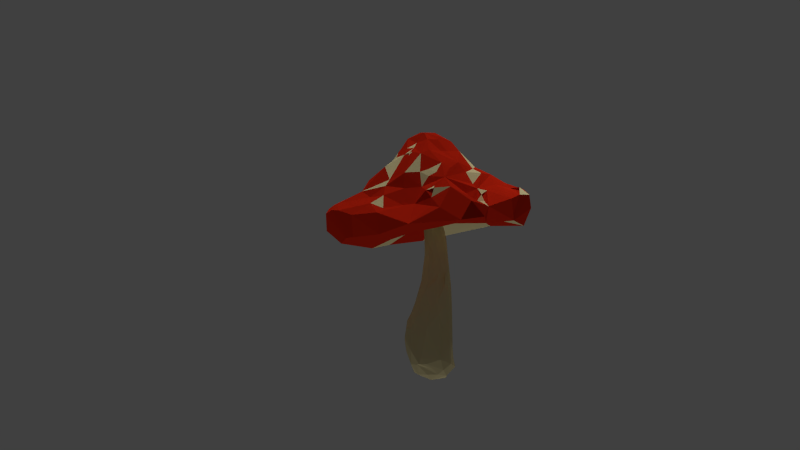 # Source: mushroom_red.blend  (saved by Blender 2.72.0; exported with 4.5.12 LTS)
import bpy
from mathutils import Matrix  # noqa: F401  (used for matrix-valued properties, if any)

bpy.ops.wm.read_factory_settings(use_empty=True)
scene = bpy.context.scene
scene.name = 'Scene'

# ---- collections
col_collection_1 = bpy.data.collections.new('Collection 1'); scene.collection.children.link(col_collection_1)
col_collection_2 = bpy.data.collections.new('Collection 2'); scene.collection.children.link(col_collection_2)
col_collection_20 = bpy.data.collections.new('Collection 20'); scene.collection.children.link(col_collection_20)
col_collection_20.hide_render = True
col_collection_20.hide_viewport = True

# ---- materials (node trees are filled in below, after node groups)
mat_white_spots_mushrrom = bpy.data.materials.new('white spots mushrrom')
mat_white_spots_mushrrom.alpha_threshold = 0.0
mat_white_spots_mushrrom.use_transparent_shadow = False
mat_white_spots_mushrrom.diffuse_color = (0.8, 0.6888, 0.3689, 1.0)
mat_white_spots_mushrrom.specular_color = (1.0, 0.706, 0.331)
mat_white_spots_mushrrom.roughness = 0.5
mat_white_spots_mushrrom.specular_intensity = 0.0
mat_red_mushroom = bpy.data.materials.new('red mushroom')
mat_red_mushroom.alpha_threshold = 0.0
mat_red_mushroom.use_transparent_shadow = False
mat_red_mushroom.diffuse_color = (0.6038, 0.01992, 0.005943, 1.0)
mat_red_mushroom.roughness = 0.5
mat_red_mushroom.specular_intensity = 0.0
mat_mushroom_bottom = bpy.data.materials.new('mushroom_bottom')
mat_mushroom_bottom.alpha_threshold = 0.0
mat_mushroom_bottom.use_transparent_shadow = False
mat_mushroom_bottom.diffuse_color = (0.8, 0.6888, 0.3689, 1.0)
mat_mushroom_bottom.specular_color = (1.0, 0.706, 0.331)
mat_mushroom_bottom.roughness = 0.5
mat_mushroom_bottom.specular_intensity = 0.0

# ---- material node trees

# ---- world
world_world = bpy.data.worlds.new('World'); scene.world = world_world
world_world.color = (0.05088, 0.05088, 0.05088)
world_world.use_sun_shadow = False
world_world.sun_shadow_jitter_overblur = 0.0
world_world.cycles.sampling_method = 'MANUAL'
world_world.cycles.sample_map_resolution = 256

# ---- cameras
cam_camera = bpy.data.cameras.new('Camera')
cam_camera.clip_end = 100.0
cam_camera.lens = 35.0
cam_camera.sensor_width = 32.0
cam_camera.sensor_height = 18.0
cam_camera.ortho_scale = 7.314
cam_camera.dof.focus_distance = 0.0
cam_camera.dof.aperture_fstop = 128.0

# ---- lights
light_hemi_001 = bpy.data.lights.new('Hemi.001', 'SUN')
light_hemi_001.transmission_factor = 0.0
light_hemi_001.angle = 0.1993
light_hemi_001.energy = 0.32
light_hemi_001.shadow_buffer_clip_start = 0.5
light_hemi_001.shadow_soft_size = 0.1
light_hemi_001.shadow_cascade_max_distance = 1000.0
light_hemi_001.cycles.use_multiple_importance_sampling = False
light_hemi = bpy.data.lights.new('Hemi', 'SUN')
light_hemi.transmission_factor = 0.0
light_hemi.angle = 0.1993
light_hemi.energy = 1.0
light_hemi.shadow_buffer_clip_start = 0.5
light_hemi.shadow_soft_size = 0.1
light_hemi.shadow_cascade_max_distance = 1000.0
light_hemi.cycles.use_multiple_importance_sampling = False
light_lamp = bpy.data.lights.new('Lamp', 'POINT')
light_lamp.transmission_factor = 0.0
light_lamp.cutoff_distance = 30.0
light_lamp.energy = 100.0
light_lamp.shadow_buffer_clip_start = 1.001
light_lamp.shadow_soft_size = 0.1
light_lamp.shadow_maximum_resolution = 0.006
light_lamp.use_absolute_resolution = True
light_lamp.cycles.use_multiple_importance_sampling = False

# ---- meshes
me_cylinder = bpy.data.meshes.new('Cylinder')
me_cylinder.from_pydata([(0.1009, -0.1438, 3.454), (0.3326, 0.1979, 1.995), (-0.09699, 0.095, 2.487), (-0.3101, 0.5735, 0.2121), (0.158, -0.4828, -0.6146), (0.4078, 0.1002, -0.6773), (0.2684, -0.04022, 3.085), (0.4093, -0.05299, 2.245), (0.272, -0.1844, 2.695), (0.3439, -0.2631, 2.25), (-0.1008, 0.24, 3.045), (-0.1844, 0.3365, 1.139), (0.2721, 0.2671, 2.008), (0.4375, -0.1559, 1.344), (0.3668, -0.439, -0.649), (0.1832, -0.3281, 2.247), (-0.1313, -0.378, 1.391), (-0.4016, 0.029, 1.046), (0.05214, 0.2999, 1.914), (-0.3242, 0.528, -0.01829), (0.3352, 0.4024, -0.5557), (0.3716, -0.04258, -0.7196), (-0.3334, 0.1854, -0.6524), (0.4719, -0.1506, 1.189), (0.06449, -0.2578, 2.192), (-0.3873, 0.4164, 0.5783), (-0.3479, 0.1923, 0.8915), (0.1526, 0.1545, 3.5), (0.157, 0.6546, 0.4359), (0.4228, 0.3988, 0.5737), (0.5224, 0.07781, 0.1), (0.3958, -0.2982, 1.556), (0.5329, -0.3517, -0.2461), (0.5754, -0.3634, -0.4437), (0.1435, -0.3968, 1.662), (0.2239, -0.5973, -0.2479), (-0.08587, -0.1733, 2.644), (-0.03871, -0.2539, 2.213), (0.4186, 0.3396, 0.9852), (0.3576, 0.2524, 1.569), (0.3762, -0.01448, 2.647), (0.4597, -0.3644, 0.7487), (0.4088, -0.2891, 1.983), (0.1599, -0.5014, 1.141), (-0.304, -0.3962, 0.8346), (-0.6549, 0.1219, 0.2098), (0.103, 0.2687, 2.404), (-0.439, 0.064, -0.5947), (-0.2085, 0.4356, -0.5961), (0.3473, -0.2088, -0.737), (0.1083, 0.2143, 3.392), (0.1651, 0.06008, 3.692), (-0.3177, -0.3143, -0.6441), (0.2054, 0.3979, 1.131), (0.1437, -0.0006, 3.661), (0.4309, -0.3666, 1.365), (-0.239, -0.3453, 1.147), (-0.474, -0.3365, 0.447), (-0.4839, -0.3909, -0.06699), (-0.5801, 0.1217, 0.5619), (-0.09008, 0.2666, 1.685), (-0.1662, 0.4483, 0.8652), (0.1806, 0.2573, 2.598), (0.4556, 0.2646, 0.2268), (0.397, 0.185, 1.416), (0.2716, 0.08226, 2.813), (0.4265, -0.133, 1.976), (0.3508, -0.4473, 1.003), (0.3261, -0.4209, 1.482), (-0.6029, -0.1228, -0.1239), (-0.1555, 0.08857, 1.906), (0.5204, 0.06346, -0.3624), (-0.3347, -0.4503, -0.3872), (-0.05217, 0.5125, -0.6612), (0.3414, -0.1178, 2.604), (-0.1983, -0.08205, 3.22), (-0.07058, 0.2694, 3.161), (0.2726, 0.4832, -0.5274), (0.3935, 0.4549, 0.3057), (0.3137, 0.5111, 0.4589), (0.3877, 0.3073, 1.399), (0.2159, 0.3171, 1.703), (0.2379, 0.2312, 2.35), (0.5149, 0.03443, 0.6846), (0.4601, 0.2884, 0.8231), (0.5056, 0.0617, 1.111), (0.3898, 0.06949, 2.204), (0.3577, -0.2167, -0.6857), (0.4752, -0.09517, -0.05511), (0.4651, -0.1465, 0.6433), (0.2918, -0.5412, -0.5013), (0.4703, -0.5062, -0.3571), (0.2842, -0.4731, 0.5237), (0.336, -0.3182, 1.742), (-0.297, -0.4995, -0.368), (-0.2475, -0.52, -0.2271), (-0.02012, -0.4978, 0.9254), (-0.4893, -0.2934, -0.4025), (-0.4209, -0.0946, -0.6212), (-0.6519, 0.1207, 0.09722), (-0.6118, -0.1391, 0.4534), (-0.486, -0.05004, 0.8303), (-0.2389, -0.005181, 1.6), (-0.1801, -0.2056, 1.626), (-0.155, -0.06403, 2.621), (-0.152, -0.01272, 2.241), (0.08055, 0.6911, 0.05393), (0.1241, 0.6905, 0.3618), (0.1529, 0.5532, 0.7665), (0.1378, 0.3895, 1.153), (-0.4684, 0.3494, -0.1657), (-0.212, 0.1845, 1.351), (-0.1341, 0.1772, 1.767), (-0.07123, 0.223, 2.372), (-0.09874, -0.4329, -0.6282), (0.4861, 0.0628, 1.522), (0.4489, 0.01559, 1.861), (0.3438, -0.213, 2.422), (0.2259, -0.3592, 1.879), (-0.06354, -0.31, 1.746), (-0.5897, 0.02949, 0.6279), (0.1467, 0.3233, 1.931), (-0.1915, 0.2674, 1.283), (0.2765, 0.1979, 2.622), (0.05512, 0.2619, 3.321), (0.173, -0.274, 2.621), (0.009453, -0.1591, 3.377), (-0.07131, -0.2449, 3.262), (0.404, 0.322, 1.054), (0.2865, 0.3555, 1.117), (0.3353, 0.1889, 2.195), (0.4536, 0.2378, -0.007544), (0.4632, 0.2512, 0.1776), (0.431, 0.2194, 0.874), (0.4959, -0.09592, -0.3281), (0.4639, -0.02672, 1.272), (0.1817, -0.5515, 0.8392), (0.3518, -0.3841, 1.852), (0.2776, -0.2667, 2.36), (0.05801, -0.5121, -0.4935), (-0.1163, -0.5355, -0.3614), (-0.08548, -0.5412, 0.5426), (0.04055, -0.319, 1.664), (0.1113, -0.2977, 2.153), (-0.6298, -0.1376, 0.1916), (-0.1304, -0.1703, 1.959), (0.1687, 0.5708, -0.5561), (-0.1353, 0.5693, -0.4288), (-0.02121, 0.6487, 0.4534), (-0.01483, 0.3243, 1.446), (0.1133, 0.3378, 1.507), (0.1519, 0.2797, 2.212), (0.03761, 0.2649, 2.16), (-0.3274, 0.5373, 0.5284), (-0.3531, 0.112, 0.9462), (-0.09158, 0.1004, 2.293), (0.3659, 0.2099, -0.6601), (-0.003186, -0.337, -0.7704), (-2.606, 0.2766, 2.84), (-0.7087, 1.418, 3.875), (0.3204, 2.223, 3.7), (0.6731, 2.381, 3.565), (0.4988, 1.069, 4.506), (1.06, 0.8857, 4.277), (1.508, 1.982, 3.153), (-0.6135, -1.538, 3.388), (1.051, -1.211, 3.478), (-0.6044, -1.343, 3.797), (-0.3369, -0.1138, 4.982), (-2.232, 0.22, 2.522), (-0.7231, 0.3882, 4.85), (-0.2197, 1.923, 2.59), (0.5966, 1.85, 4.042), (-0.2366, 0.8951, 4.991), (1.055, 0.5687, 3.242), (1.088, 2.268, 3.675), (0.8673, 1.226, 4.236), (2.344, 0.6894, 2.959), (1.983, 1.343, 3.352), (0.9993, -0.8213, 3.922), (1.855, -1.441, 3.547), (0.1351, -1.325, 4.173), (0.08464, -1.678, 3.829), (0.2071, -2.076, 3.328), (-0.4857, -2.192, 2.959), (0.4509, -1.845, 3.805), (0.6526, -0.7992, 4.445), (0.9202, -1.911, 3.478), (-1.217, -1.802, 3.229), (-0.2418, -1.289, 4.182), (-0.4009, -0.4288, 4.831), (-0.573, -0.2303, 4.838), (-1.384, -1.398, 3.455), (-1.999, 1.576, 2.892), (-0.1034, 1.74, 3.691), (0.05568, 1.568, 4.358), (1.884, 0.4472, 3.521), (1.218, -0.4382, 4.213), (2.359, -0.5211, 3.678), (1.966, -0.73, 3.058), (-0.5149, -0.7717, 4.615), (-1.453, 0.1329, 2.401), (-1.544, 0.8157, 3.696), (-0.7299, 0.1464, 4.874), (0.3781, 0.2767, 5.131), (1.245, -0.3198, 3.187), (1.811, -0.1457, 3.99), (1.473, -0.04597, 4.206), (0.1087, 0.2297, 5.275), (1.297, -0.8792, 2.996), (1.2, -1.135, 3.605), (0.1492, -1.383, 2.89), (-1.193, -1.377, 2.736), (-2.172, -1.034, 3.308), (-2.371, -0.6851, 3.325), (-0.7585, 0.05801, 4.739), (-0.255, 0.4662, 5.313), (-0.8578, 2.387, 2.852), (-1.187, 1.298, 3.53), (-0.5711, 0.2686, 5.135), (-0.2308, 0.2465, 2.941), (1.58, 0.7017, 3.852), (-0.0303, -0.8854, 4.739), (0.1066, -1.793, 3.722), (-0.423, -0.8074, 4.699), (-0.1048, -1.78, 3.722), (-0.0561, -1.259, 4.239), (-1.054, -1.044, 3.875), (-2.057, -0.2914, 2.658), (-1.787, 1.168, 2.492), (-1.551, 2.2, 2.859), (-1.432, 1.974, 3.146), (-0.6891, 1.111, 4.331), (-1.1, 1.555, 2.484), (-0.6628, 1.733, 3.495), (-0.4013, 1.188, 4.369), (0.1411, 0.7545, 5.138), (1.614, 1.224, 3.777), (1.191, 0.8525, 4.042), (0.6403, 0.5203, 4.666), (0.6587, 0.7186, 4.487), (1.541, 0.5101, 3.698), (0.7408, 0.1044, 4.712), (2.301, 0.2069, 3.423), (0.6988, -0.1668, 4.773), (2.15, -0.4482, 3.792), (1.02, -0.2872, 4.325), (0.4009, -0.4728, 4.741), (1.314, -1.058, 3.752), (0.84, -0.7114, 4.216), (0.9338, -0.6613, 3.087), (1.234, -1.58, 3.129), (1.31, -1.784, 3.356), (0.3309, -1.486, 4.043), (0.4475, -1.172, 4.275), (-0.04195, -1.364, 4.075), (-0.3752, -0.6583, 2.886), (0.008428, -1.959, 3.363), (-0.2022, -1.401, 3.824), (-0.6276, -0.5026, 4.659), (-1.819, -1.384, 3.187), (-1.088, -1.333, 3.636), (-1.254, -0.5825, 2.52), (-1.852, -0.7683, 2.676), (-0.1546, -0.04438, 5.249), (-2.113, 0.3247, 3.356), (-1.08, -1.614, 3.334), (-1.666, -0.3332, 3.791), (-2.535, -0.4549, 3.244), (-2.24, -0.434, 3.49), (-1.286, 2.16, 3.143), (-0.9734, 1.838, 3.37), (0.01866, 1.137, 2.849), (1.258, 1.721, 3.678), (1.018, 1.493, 4.048), (1.566, 1.709, 2.975), (1.07, 0.4483, 4.294), (1.239, -1.292, 3.497), (0.1697, -0.3534, 5.038), (-1.908, 0.9968, 3.249), (-1.855, 0.8384, 3.392), (-0.9906, 0.7473, 4.399), (-0.8149, 1.243, 3.943), (0.02453, 1.206, 4.7), (0.02158, 2.538, 3.073), (1.233, 1.334, 4.054), (0.3074, 0.7362, 4.861), (0.8606, 1.938, 2.828), (2.067, 0.7792, 3.129), (1.091, 0.08871, 4.401), (0.8567, -0.135, 3.248), (1.923, -0.3344, 3.845), (2.448, -0.06455, 3.379), (1.1, -0.9577, 3.808), (0.2429, -0.5599, 4.741), (0.5554, -1.059, 2.987), (0.8154, -1.216, 3.683), (-0.07488, -0.4659, 5.039), (0.6718, -2.125, 3.046), (-0.4682, -1.138, 2.771), (-0.3564, -1.574, 3.429), (-0.4537, -0.6778, 4.663), (-1.434, -0.7472, 3.627), (-0.9658, -0.877, 4.034), (-2.363, -0.2025, 3.468), (-0.5971, -1.25, 4.171), (-0.2208, -1.03, 4.64), (0.2552, -1.154, 4.403), (0.0217, -1.898, 3.558), (0.08344, -1.849, 3.776), (0.2172, -0.214, 5.124), (-0.8234, -0.1686, 4.625), (-1.099, -0.4433, 4.379), (-1.521, 0.001646, 4.084), (-0.5064, -0.6985, 4.686), (1.527, -0.5243, 3.927), (1.183, -1.163, 3.656), (0.5082, -0.034, 5.023), (1.507, 0.3712, 3.974), (-0.04491, 2.299, 3.397), (-0.5663, 1.987, 3.221), (-0.3737, 0.7984, 4.901), (-1.056, 0.3009, 4.448), (-0.8, 0.08161, 4.774), (2.247, -0.2336, 3.825), (2.125, -0.4813, 3.865), (2.086, -0.955, 3.661), (1.46, 1.624, 3.67), (-2.317, 1.158, 3.032), (-2.522, 0.6688, 2.987), (-2.502, -0.1181, 3.375)], [], [(46, 76, 124, 62), (119, 24, 37), (104, 75, 2), (25, 11, 61), (107, 28, 79, 78), (33, 134, 88, 32), (39, 1, 64), (32, 88, 89, 41), (30, 83, 89, 88), (89, 83, 135, 23), (42, 9, 15, 93), (135, 115, 13), (66, 42, 31), (49, 87, 14), (136, 67, 43), (96, 43, 34, 16), (94, 58, 72), (140, 35, 95), (136, 96, 141), (48, 147, 106, 73), (143, 15, 24), (57, 44, 101), (103, 17, 56), (111, 102, 70, 112), (3, 148, 147), (122, 60, 18), (59, 25, 110), (154, 102, 111), (6, 65, 51, 54), (5, 71, 21), (157, 52, 98), (8, 74, 6, 0), (27, 51, 65), (125, 126, 127), (129, 81, 39, 80), (79, 29, 78), (133, 64, 115, 85), (39, 12, 1), (82, 62, 123), (67, 55, 68, 43), (89, 23, 41), (67, 136, 92), (103, 145, 105, 102), (138, 8, 125), (141, 96, 44), (142, 143, 119), (47, 22, 98), (69, 99, 98), (99, 144, 45), (101, 120, 100), (109, 11, 149, 150), (104, 36, 75), (107, 148, 28), (61, 109, 108), (152, 10, 46), (10, 76, 46), (112, 70, 113), (156, 71, 5), (75, 36, 127), (4, 72, 114), (65, 6, 40), (123, 27, 65), (123, 50, 27), (74, 8, 117), (8, 126, 125), (24, 127, 36), (113, 2, 10), (80, 39, 64, 128), (53, 38, 79), (108, 53, 28), (108, 109, 53), (121, 12, 81), (12, 151, 130), (151, 46, 62), (20, 131, 156), (78, 63, 132), (78, 29, 63), (63, 83, 30), (29, 83, 63), (29, 84, 83), (29, 38, 84), (38, 133, 84), (38, 128, 133), (86, 130, 123, 65), (64, 116, 115), (64, 1, 116), (131, 132, 30, 71), (49, 21, 71, 87), (66, 7, 117, 42), (71, 30, 134), (30, 88, 134), (85, 135, 83), (41, 23, 55), (85, 115, 135), (135, 13, 23), (13, 66, 31), (116, 66, 115), (117, 9, 42), (137, 31, 42, 93), (40, 74, 7), (14, 90, 4), (32, 91, 33), (41, 67, 92), (31, 68, 55), (43, 93, 34), (68, 137, 93), (31, 137, 68), (72, 4, 90, 139), (117, 8, 138), (90, 35, 140, 139), (118, 15, 143, 142), (141, 57, 95), (35, 141, 95), (35, 136, 141), (142, 119, 16), (118, 142, 34), (144, 58, 57, 100), (15, 127, 24), (69, 144, 99), (157, 114, 52), (100, 57, 101), (101, 56, 17), (16, 103, 56), (17, 103, 102), (119, 145, 103), (37, 105, 145), (36, 104, 37), (48, 19, 147), (19, 3, 147), (148, 61, 108), (3, 153, 148), (153, 61, 148), (61, 11, 109), (11, 122, 149), (18, 121, 150), (122, 18, 149), (112, 113, 60), (152, 151, 18), (110, 22, 47, 99), (19, 110, 3), (120, 101, 154, 59), (59, 26, 25), (25, 122, 11), (26, 122, 25), (17, 102, 154), (111, 60, 122), (105, 155, 70), (98, 99, 47), (133, 85, 83), (87, 134, 33), (55, 13, 31), (58, 95, 57), (56, 96, 16), (74, 40, 6), (77, 146, 78), (79, 38, 29), (28, 53, 79), (121, 151, 12), (35, 92, 136), (91, 41, 92), (34, 93, 118), (139, 140, 94), (94, 95, 58), (37, 24, 36), (19, 48, 22, 110), (98, 97, 69), (45, 100, 59), (37, 104, 105), (60, 113, 18), (157, 4, 114), (111, 112, 60), (20, 77, 78), (53, 129, 38), (39, 81, 12), (130, 82, 123), (132, 63, 30), (84, 133, 83), (116, 1, 86), (86, 40, 7), (86, 65, 40), (23, 13, 55), (7, 74, 117), (90, 91, 35), (93, 15, 118), (57, 141, 44), (44, 96, 56), (119, 143, 24), (100, 120, 59), (105, 104, 2), (53, 109, 150), (153, 25, 61), (26, 111, 122), (155, 2, 113), (114, 72, 52), (62, 124, 123), (123, 124, 50), (8, 0, 126), (6, 54, 0), (75, 10, 2), (146, 107, 78), (146, 106, 107), (38, 129, 128), (128, 129, 80), (53, 150, 129), (129, 150, 81), (150, 121, 81), (1, 12, 130), (130, 151, 82), (151, 62, 82), (156, 131, 71), (20, 78, 131), (131, 78, 132), (128, 64, 133), (116, 86, 7), (1, 130, 86), (71, 134, 87), (13, 115, 66), (116, 7, 66), (87, 33, 14), (14, 91, 90), (14, 33, 91), (91, 92, 35), (32, 41, 91), (67, 41, 55), (43, 68, 93), (15, 138, 125), (15, 9, 138), (9, 117, 138), (139, 94, 72), (94, 140, 95), (136, 43, 96), (34, 142, 16), (15, 125, 127), (52, 97, 98), (52, 72, 97), (72, 58, 97), (97, 58, 69), (69, 58, 144), (45, 144, 100), (44, 56, 101), (16, 119, 103), (119, 37, 145), (73, 106, 146), (106, 147, 107), (147, 148, 107), (28, 148, 108), (149, 18, 150), (18, 151, 121), (151, 152, 46), (113, 152, 18), (113, 10, 152), (99, 45, 110), (3, 110, 153), (110, 25, 153), (45, 59, 110), (59, 154, 26), (101, 17, 154), (26, 154, 111), (102, 105, 70), (113, 70, 155), (105, 2, 155), (127, 126, 0, 54, 51, 27, 50, 124, 76, 10, 75), (157, 49, 14, 4), (49, 157, 98, 22, 48, 73, 146, 77, 20, 156, 5, 21), (233, 171, 272), (173, 236, 283), (199, 326, 180), (259, 190, 191), (284, 161, 175, 164), (158, 329, 193), (233, 217, 171), (319, 161, 284), (317, 310, 278, 247), (287, 284, 164), (327, 175, 237), (240, 286, 239), (221, 318, 241), (205, 199, 209), (205, 177, 199), (253, 254, 307, 181), (209, 199, 252), (299, 211, 184, 212), (249, 254, 253), (278, 297, 294), (253, 255, 258), (306, 190, 224), (300, 258, 167), (225, 253, 258), (307, 222, 306), (190, 297, 168), (184, 188, 212), (299, 212, 262), (303, 200, 259), (216, 264, 208), (168, 264, 219), (201, 263, 228), (263, 214, 228), (201, 229, 233), (322, 281, 313), (158, 193, 229), (193, 329, 328), (256, 233, 220), (282, 159, 271), (170, 321, 232), (218, 271, 270), (219, 216, 321), (320, 194, 319), (159, 195, 172), (208, 204, 236), (236, 216, 208), (318, 238, 207), (204, 317, 242), (243, 196, 206), (207, 246, 197), (317, 204, 310), (207, 293, 315), (180, 248, 252), (185, 296, 253), (290, 295, 256), (186, 222, 307), (298, 183, 184), (187, 183, 298), (308, 225, 300), (260, 188, 192, 213), (297, 264, 168), (192, 302, 213), (169, 228, 268, 158), (263, 260, 213), (212, 188, 260), (214, 269, 304), (202, 281, 282, 218), (169, 229, 201), (228, 169, 201), (265, 280, 279), (313, 281, 202), (265, 202, 280), (322, 170, 281), (215, 170, 322), (231, 218, 270), (281, 232, 282), (233, 229, 193, 230), (270, 271, 234, 320), (319, 160, 161), (270, 320, 217), (194, 159, 172), (234, 159, 194), (271, 159, 234), (234, 194, 320), (161, 172, 274, 175), (235, 195, 159), (282, 235, 159), (321, 236, 173), (176, 285, 274), (283, 286, 162), (272, 171, 287), (175, 273, 164), (207, 238, 276, 289), (171, 284, 287), (175, 285, 237), (178, 327, 237), (163, 240, 276), (240, 162, 286), (272, 174, 290), (275, 164, 178), (196, 241, 206), (239, 204, 242), (174, 177, 205), (241, 318, 206), (238, 318, 221), (185, 252, 166, 296), (174, 205, 290), (288, 243, 177), (177, 178, 288), (291, 315, 326), (291, 245, 325), (324, 245, 198), (243, 206, 324), (208, 310, 204), (315, 248, 180), (244, 247, 186), (290, 205, 250), (199, 180, 252), (293, 179, 253, 296), (179, 249, 253), (247, 294, 186), (295, 298, 211), (209, 251, 298), (293, 296, 166), (278, 310, 264, 297), (186, 307, 254), (255, 226, 189), (251, 187, 298), (308, 223, 225), (258, 305, 167), (253, 181, 255), (189, 226, 307, 306), (297, 190, 306), (222, 297, 306), (211, 298, 184), (257, 300, 184), (183, 257, 184), (300, 167, 165), (182, 253, 225), (304, 269, 267, 265), (167, 305, 227), (200, 301, 259), (224, 190, 301), (299, 262, 256), (266, 192, 188), (300, 165, 266), (192, 261, 302), (165, 167, 261), (305, 224, 303), (219, 264, 216), (220, 272, 290), (208, 264, 310), (259, 191, 311), (262, 263, 201), (267, 303, 312, 313), (253, 223, 309, 185), (191, 219, 203), (191, 168, 219), (256, 201, 233), (262, 201, 256), (263, 213, 214), (189, 306, 305), (197, 249, 179), (308, 183, 185), (309, 182, 225), (223, 309, 225), (312, 259, 311), (303, 259, 312), (227, 303, 267), (267, 302, 227), (266, 261, 192), (314, 190, 259), (301, 314, 224), (259, 301, 314), (277, 316, 166), (293, 210, 316), (210, 316, 277), (237, 238, 221), (176, 162, 240), (236, 204, 286), (319, 194, 160), (235, 321, 173), (215, 323, 170), (215, 323, 311), (324, 291, 325), (245, 325, 198), (329, 279, 328), (279, 193, 328), (268, 330, 158), (220, 233, 272), (175, 274, 285), (207, 197, 293), (223, 253, 182), (265, 267, 202), (218, 282, 271), (170, 219, 321), (321, 216, 236), (272, 275, 174), (327, 164, 273), (238, 285, 163), (286, 204, 239), (206, 318, 207), (291, 206, 315), (292, 324, 198), (315, 293, 248), (246, 186, 249), (290, 250, 295), (258, 189, 305), (255, 189, 258), (256, 295, 299), (299, 295, 211), (184, 300, 188), (312, 311, 322), (268, 214, 304), (330, 304, 265), (269, 302, 267), (233, 230, 217), (171, 217, 284), (285, 176, 163), (287, 164, 275), (276, 240, 239), (177, 275, 178), (288, 196, 243), (276, 242, 289), (245, 291, 326), (186, 246, 244), (199, 198, 326), (277, 248, 210), (209, 252, 251), (252, 248, 277), (295, 250, 209), (223, 308, 309), (294, 297, 222), (257, 308, 300), (305, 306, 224), (262, 212, 263), (261, 227, 302), (263, 212, 260), (158, 330, 329), (313, 312, 322), (203, 219, 170), (169, 158, 229), (329, 330, 265), (323, 215, 203), (230, 231, 270), (193, 279, 230), (230, 279, 231), (281, 170, 232), (311, 191, 203, 215), (217, 230, 270), (279, 218, 231), (279, 280, 218), (217, 320, 319), (160, 194, 172), (232, 321, 235), (284, 217, 319), (195, 235, 283), (172, 176, 274), (286, 283, 236), (272, 287, 275), (161, 160, 172), (176, 172, 162), (172, 195, 162), (195, 283, 162), (178, 164, 327), (273, 175, 327), (237, 285, 238), (238, 163, 276), (275, 177, 174), (288, 178, 241), (288, 241, 196), (178, 237, 241), (276, 239, 242), (326, 315, 180), (324, 206, 291), (199, 177, 292), (292, 243, 324), (206, 207, 315), (207, 289, 246), (199, 292, 198), (177, 243, 292), (210, 166, 316), (197, 179, 293), (244, 317, 247), (166, 210, 293), (186, 294, 222), (247, 278, 294), (220, 290, 256), (295, 209, 298), (183, 187, 185), (187, 252, 185), (249, 186, 254), (251, 252, 187), (255, 181, 226), (300, 225, 258), (309, 223, 182), (266, 165, 261), (188, 300, 266), (261, 167, 227), (227, 305, 303), (303, 224, 200), (213, 302, 269), (330, 268, 304), (214, 213, 269), (202, 267, 313), (228, 214, 268), (197, 246, 249), (183, 308, 257), (308, 185, 309), (191, 190, 168), (200, 224, 314), (314, 301, 190), (301, 200, 314), (252, 277, 166), (316, 248, 293), (210, 248, 316), (280, 202, 218), (289, 244, 246), (289, 242, 244), (242, 317, 244), (241, 237, 221), (163, 176, 240), (282, 232, 235), (283, 235, 173), (322, 311, 323), (323, 203, 170), (215, 322, 323), (198, 325, 326), (325, 245, 324), (245, 326, 325), (329, 265, 279), (181, 307, 226), (250, 205, 209)])
me_cylinder.polygons.foreach_set('material_index', [2, 2, 2, 2, 2, 2, 2, 2, 2, 2, 2, 2, 2, 2, 2, 2, 2, 2, 2, 2, 2, 2, 2, 2, 2, 2, 2, 2, 2, 2, 2, 2, 2, 2, 2, 2, 2, 2, 2, 2, 2, 2, 2, 2, 2, 2, 2, 2, 2, 2, 2, 2, 2, 2, 2, 2, 2, 2, 2, 2, 2, 2, 2, 2, 2, 2, 2, 2, 2, 2, 2, 2, 2, 2, 2, 2, 2, 2, 2, 2, 2, 2, 2, 2, 2, 2, 2, 2, 2, 2, 2, 2, 2, 2, 2, 2, 2, 2, 2, 2, 2, 2, 2, 2, 2, 2, 2, 2, 2, 2, 2, 2, 2, 2, 2, 2, 2, 2, 2, 2, 2, 2, 2, 2, 2, 2, 2, 2, 2, 2, 2, 2, 2, 2, 2, 2, 2, 2, 2, 2, 2, 2, 2, 2, 2, 2, 2, 2, 2, 2, 2, 2, 2, 2, 2, 2, 2, 2, 2, 2, 2, 2, 2, 2, 2, 2, 2, 2, 2, 2, 2, 2, 2, 2, 2, 2, 2, 2, 2, 2, 2, 2, 2, 2, 2, 2, 2, 2, 2, 2, 2, 2, 2, 2, 2, 2, 2, 2, 2, 2, 2, 2, 2, 2, 2, 2, 2, 2, 2, 2, 2, 2, 2, 2, 2, 2, 2, 2, 2, 2, 2, 2, 2, 2, 2, 2, 2, 2, 2, 2, 2, 2, 2, 2, 2, 2, 2, 2, 2, 2, 2, 2, 2, 2, 2, 2, 2, 2, 2, 2, 2, 2, 2, 2, 2, 2, 2, 2, 2, 2, 2, 2, 2, 2, 1, 1, 1, 1, 1, 1, 1, 1, 1, 1, 1, 1, 1, 0, 0, 1, 1, 1, 1, 1, 1, 1, 1, 1, 1, 1, 1, 1, 1, 1, 1, 1, 1, 1, 1, 1, 1, 1, 1, 1, 1, 1, 1, 1, 1, 1, 1, 1, 1, 1, 1, 1, 1, 1, 0, 1, 1, 1, 1, 1, 1, 1, 1, 1, 1, 1, 1, 1, 1, 1, 1, 1, 1, 1, 1, 1, 1, 1, 1, 1, 1, 1, 1, 1, 1, 1, 1, 1, 1, 1, 0, 1, 1, 1, 1, 1, 1, 1, 0, 1, 1, 1, 0, 1, 1, 1, 1, 1, 1, 1, 1, 1, 1, 1, 1, 1, 1, 1, 1, 1, 1, 1, 1, 1, 1, 1, 0, 1, 1, 1, 1, 1, 1, 1, 1, 1, 1, 1, 1, 1, 1, 1, 1, 0, 1, 1, 1, 1, 1, 1, 0, 1, 1, 1, 1, 1, 1, 1, 0, 1, 1, 0, 0, 1, 0, 1, 0, 0, 0, 1, 0, 0, 1, 1, 0, 1, 1, 0, 0, 0, 0, 0, 1, 1, 0, 1, 0, 1, 0, 1, 1, 1, 1, 1, 1, 1, 1, 0, 1, 1, 1, 1, 1, 1, 1, 1, 1, 1, 0, 1, 1, 1, 1, 1, 1, 1, 1, 1, 1, 1, 1, 1, 1, 1, 1, 1, 1, 1, 1, 1, 0, 1, 1, 1, 1, 1, 1, 1, 1, 1, 1, 1, 1, 1, 1, 1, 1, 1, 1, 1, 1, 1, 1, 1, 1, 1, 1, 1, 1, 0, 1, 1, 1, 1, 1, 1, 1, 1, 1, 1, 1, 1, 1, 1, 1, 1, 1, 1, 1, 1, 1, 1, 1, 1, 1, 1, 1, 0, 1, 1, 1, 1, 1, 0, 1, 1, 1, 1, 1, 1, 1, 1, 1, 1, 1, 1, 0, 1, 0, 0, 0, 1, 1, 0, 0, 1, 0, 0, 0, 0, 1, 0, 0, 0, 0, 0, 1, 0, 1, 1, 0, 0, 1])
me_cylinder.materials.append(mat_white_spots_mushrrom)
me_cylinder.materials.append(mat_red_mushroom)
me_cylinder.materials.append(mat_mushroom_bottom)
me_cylinder.use_remesh_preserve_volume = False
me_cylinder.use_remesh_preserve_attributes = False
me_cylinder.use_mirror_vertex_groups = False
me_cylinder.update()
arm_armature_001 = bpy.data.armatures.new('Armature.001')  # bones are not reproduced

# ---- objects
ob_hemi_001 = bpy.data.objects.new('Hemi.001', light_hemi_001)
ob_hemi = bpy.data.objects.new('Hemi', light_hemi)
ob_cylinder = bpy.data.objects.new('Cylinder', me_cylinder)
ob_lamp = bpy.data.objects.new('Lamp', light_lamp)
ob_camera = bpy.data.objects.new('Camera', cam_camera)
ob_armature = bpy.data.objects.new('Armature', arm_armature_001)
ob_empty_001 = bpy.data.objects.new('Empty.001', None)
ob_empty = bpy.data.objects.new('Empty', None)

# ---- transforms, parenting, visibility, modifiers, constraints
ob_hemi_001.location = (0.0, 0.0, -17.03)
ob_hemi_001.rotation_euler = (3.142, -0.0, 0.0)
ob_hemi_001.lineart.crease_threshold = 0.0
ob_hemi.location = (0.0, 0.0, 5.759)
ob_hemi.lineart.crease_threshold = 0.0
ob_cylinder.parent = ob_armature
ob_cylinder.matrix_parent_inverse = Matrix(((0.1981, 0.0005046, 0.008447, 0.0), (1.106e-09, 0.198, -0.01182, 0.0), (-0.008462, 0.01181, 0.1978, 0.0), (0.0, 0.0, 0.0, 1.0)))
ob_cylinder.location = (0.0, 0.0, -0.004066)
ob_cylinder.lineart.crease_threshold = 0.0
_vg = ob_cylinder.vertex_groups.new(name='Bone')
for _i, _w in zip([1, 2, 3, 4, 5, 7, 8, 9, 10, 11, 12, 13, 14, 15, 16, 17, 18, 19, 20, 21, 22, 23, 24, 25, 26, 28, 29, 30, 31, 32, 33, 34, 35, 36, 37, 38, 39, 40, 41, 42, 43, 44, 45, 46, 47, 48, 49, 52, 53, 55, 56, 57, 58, 59, 60, 61, 62, 63, 64, 66, 67, 68, 69, 70, 71, 72, 73, 74, 76, 77, 78, 79, 80, 81, 82, 83, 84, 85, 86, 87, 88, 89, 90, 91, 92, 93, 94, 95, 96, 97, 98, 99, 100, 101, 102, 103, 104, 105, 106, 107, 108, 109, 110, 111, 112, 113, 114, 115, 116, 117, 118, 119, 120, 121, 122, 125, 127, 128, 129, 130, 131, 132, 133, 134, 135, 136, 137, 138, 139, 140, 141, 142, 143, 144, 145, 146, 147, 148, 149, 150, 151, 152, 153, 154, 155, 156, 157, 158, 165, 169, 171, 174, 177, 184, 188, 192, 199, 201, 202, 205, 209, 211, 212, 213, 214, 220, 228, 233, 250, 256, 260, 261, 262, 263, 265, 266, 267, 268, 269, 272, 287, 290, 299, 300, 302, 304, 313, 329, 330], [0.0, 0.0, 0.0, 0.0, 0.0, 0.0, 0.0, 0.0, 0.0, 0.0, 0.0, 0.0, 0.0, 0.0, 0.0, 0.0, 0.0, 0.0, 0.0, 0.0, 0.0, 0.0, 0.0, 0.0, 0.0, 0.0, 0.0, 0.0, 0.0, 0.0, 0.0, 0.0, 0.0, 0.0, 0.0, 0.0, 0.0, 0.0, 0.0, 0.0, 0.0, 0.0, 0.0, 0.0, 0.0, 0.0, 0.0, 0.0, 0.0, 0.0, 0.0, 0.0, 0.0, 0.0, 0.0, 0.0, 0.0, 0.0, 0.0, 0.0, 0.0, 0.0, 0.0, 0.0, 0.0, 0.0, 0.0, 0.0, 0.0, 0.0, 0.0, 0.0, 0.0, 0.0, 0.0, 0.0, 0.0, 0.0, 0.0, 0.0, 0.0, 0.0, 0.0, 0.0, 0.0, 0.0, 0.0, 0.0, 0.0, 0.0, 0.0, 0.0, 0.0, 0.0, 0.0, 0.0, 0.0, 0.0, 0.0, 0.0, 0.0, 0.0, 0.0, 0.0, 0.0, 0.0, 0.0, 0.0, 0.0, 0.0, 0.0, 0.0, 0.0, 0.0, 0.0, 0.0, 0.0, 0.0, 0.0, 0.0, 0.0, 0.0, 0.0, 0.0, 0.0, 0.0, 0.0, 0.0, 0.0, 0.0, 0.0, 0.0, 0.0, 0.0, 0.0, 0.0, 0.0, 0.0, 0.0, 0.0, 0.0, 0.0, 0.0, 0.0, 0.0, 0.0, 0.0, 0.0, 0.0, 0.0, 0.0, 0.0, 0.0, 0.0, 0.0, 0.0, 0.0, 0.0, 0.0, 0.0, 0.0, 0.0, 0.0, 0.0, 0.0, 0.0, 0.0, 0.0, 0.0, 0.0, 0.0, 0.0, 0.0, 0.0, 0.0, 0.0, 0.0, 0.0, 0.0, 0.0, 0.0, 0.0, 0.0, 0.0, 0.0, 0.0, 0.0, 0.0, 0.0]): _vg.add([_i], _w, 'REPLACE')
_vg = ob_cylinder.vertex_groups.new(name='Bone.005')
for _i, _w in zip([1, 3, 7, 8, 9, 11, 12, 13, 15, 16, 17, 18, 23, 24, 25, 26, 29, 30, 31, 34, 37, 38, 39, 40, 41, 42, 43, 44, 45, 46, 53, 55, 56, 57, 59, 60, 61, 62, 63, 64, 66, 67, 68, 70, 74, 78, 79, 80, 81, 82, 83, 84, 85, 86, 89, 92, 93, 96, 99, 100, 101, 102, 103, 107, 108, 109, 111, 112, 115, 116, 117, 118, 119, 120, 121, 122, 125, 128, 129, 130, 132, 133, 135, 136, 137, 138, 141, 142, 143, 144, 145, 148, 149, 150, 151, 152, 153, 154], [0.1477, 0.01617, 0.1011, 0.004555, 0.1418, 0.7938, 0.1242, 0.7913, 0.07997, 0.7947, 0.7243, 0.1963, 0.6926, 0.07507, 0.07091, 0.4176, 0.1515, 0.01015, 0.6748, 0.689, 0.06097, 0.6051, 0.637, 0.01056, 0.2152, 0.2853, 0.6787, 0.2777, 0.02288, 0.02334, 0.777, 0.7371, 0.7643, 0.07498, 0.08081, 0.5366, 0.3077, 0.003897, 0.03471, 0.7785, 0.2289, 0.5242, 0.6868, 0.05196, 0.018, 0.03006, 0.06786, 0.7333, 0.441, 0.05125, 0.1689, 0.3565, 0.6076, 0.08678, 0.1361, 0.1542, 0.5854, 0.6098, 0.001265, 0.06952, 0.2898, 0.8422, 0.7959, 0.01225, 0.3397, 0.7957, 0.9396, 0.167, 0.7481, 0.3021, 0.06406, 0.4098, 0.4779, 0.1289, 0.1665, 0.9465, 0.03025, 0.6525, 0.7772, 0.07456, 0.02234, 0.403, 0.7532, 0.2956, 0.4772, 0.08082, 0.1308, 0.6431, 0.122, 0.01981, 0.262, 0.0556, 0.8379, 0.7416, 0.05726, 0.04706, 0.06597, 0.6282]): _vg.add([_i], _w, 'REPLACE')
_vg = ob_cylinder.vertex_groups.new(name='Bone.004')
for _i, _w in zip([1, 2, 6, 7, 8, 9, 10, 12, 13, 15, 16, 18, 23, 24, 31, 34, 36, 37, 39, 40, 42, 43, 46, 55, 56, 60, 62, 64, 65, 66, 67, 68, 70, 74, 80, 81, 82, 85, 86, 93, 102, 103, 104, 105, 111, 112, 113, 115, 116, 117, 118, 119, 121, 123, 125, 130, 135, 137, 138, 142, 143, 145, 149, 150, 151, 152, 155], [0.7945, 0.9865, 0.1164, 0.6307, 0.2292, 0.5454, 0.01771, 0.8271, 0.0894, 0.6262, 0.1003, 0.8063, 0.06489, 0.7338, 0.2305, 0.2602, 0.3778, 0.796, 0.3019, 0.2665, 0.607, 0.05447, 0.6142, 0.1214, 0.01448, 0.4549, 0.4082, 0.137, 0.1887, 0.6781, 0.02045, 0.1993, 0.947, 0.2795, 0.156, 0.5357, 0.6347, 0.05714, 0.7146, 0.3724, 0.1532, 0.1815, 0.5968, 1.009, 0.0005119, 0.8294, 0.9628, 0.2058, 0.6387, 0.4843, 0.4929, 0.4891, 0.8178, 0.2955, 0.3168, 0.7713, 0.08191, 0.4519, 0.5221, 0.3168, 0.6915, 0.7034, 0.1247, 0.216, 0.8161, 0.9555, 0.9995]): _vg.add([_i], _w, 'REPLACE')
_vg = ob_cylinder.vertex_groups.new(name='Bone.003')
for _i, _w in zip([0, 1, 6, 7, 8, 9, 10, 12, 15, 24, 27, 36, 37, 40, 42, 46, 50, 51, 54, 62, 65, 66, 74, 75, 76, 82, 86, 93, 104, 113, 116, 117, 118, 123, 124, 125, 126, 127, 130, 137, 138, 143, 145, 151, 158, 159, 160, 161, 162, 163, 164, 165, 166, 167, 169, 170, 171, 172, 173, 174, 175, 176, 177, 178, 179, 180, 181, 182, 183, 184, 185, 186, 187, 188, 189, 190, 191, 192, 193, 194, 195, 196, 197, 198, 199, 200, 201, 202, 203, 205, 206, 207, 209, 210, 211, 212, 213, 214, 215, 217, 218, 220, 221, 222, 223, 224, 225, 226, 227, 228, 229, 230, 231, 232, 233, 234, 235, 236, 237, 238, 239, 240, 241, 242, 243, 244, 245, 246, 247, 248, 249, 250, 251, 252, 253, 254, 255, 256, 257, 258, 259, 260, 261, 262, 263, 265, 266, 267, 268, 269, 270, 271, 272, 273, 274, 275, 276, 277, 278, 279, 280, 281, 282, 283, 284, 285, 286, 287, 288, 289, 290, 291, 292, 293, 294, 295, 296, 297, 298, 299, 300, 301, 302, 303, 304, 305, 306, 307, 308, 309, 311, 312, 313, 314, 315, 316, 317, 318, 319, 320, 321, 322, 323, 324, 325, 326, 327, 328, 329, 330], [0.6434, 0.05829, 0.6887, 0.2659, 0.712, 0.3081, 0.9603, 0.0515, 0.2984, 0.1981, 0.7057, 0.5835, 0.1455, 0.6728, 0.1036, 0.3577, 0.7257, 0.5822, 0.6212, 0.5453, 0.73, 0.08904, 0.6687, 0.9617, 0.952, 0.3102, 0.2011, 0.01223, 0.3814, 0.0372, 0.05006, 0.4442, 0.08882, 0.6633, 0.8545, 0.6204, 0.8089, 0.9144, 0.1558, 0.05922, 0.3924, 0.1902, 0.009275, 0.1341, 0.2139, 0.3551, 0.4167, 0.4062, 0.1726, 0.3062, 0.3315, 0.3112, 0.219, 0.347, 0.1701, 0.01662, 0.1793, 0.424, 0.05093, 0.1294, 0.4405, 0.3662, 0.2628, 0.3678, 0.1747, 0.2018, 0.2362, 0.3357, 0.2832, 0.2505, 0.3309, 0.1152, 0.2562, 0.2581, 0.2202, 0.03987, 0.02421, 0.3001, 0.2373, 0.4344, 0.2368, 0.2892, 0.1662, 0.2135, 0.179, 0.1031, 0.1246, 0.4149, 0.021, 0.1319, 0.2231, 0.1924, 0.1498, 0.2067, 0.1713, 0.1758, 0.2663, 0.2812, 0.04331, 0.2659, 0.4228, 0.1283, 0.3639, 0.08871, 0.3451, 0.08904, 0.3519, 0.207, 0.3289, 0.1695, 0.1683, 0.2586, 0.3059, 0.1512, 0.1548, 0.4046, 0.147, 0.01196, 0.4284, 0.368, 0.08808, 0.1403, 0.3203, 0.07518, 0.2514, 0.06286, 0.2148, 0.1309, 0.05856, 0.2011, 0.1322, 0.128, 0.1992, 0.2124, 0.3054, 0.1951, 0.2612, 0.1327, 0.3, 0.3381, 0.07441, 0.2395, 0.3451, 0.1326, 0.1707, 0.3153, 0.2871, 0.3647, 0.2558, 0.299, 0.2995, 0.3722, 0.117, 0.4249, 0.4436, 0.2806, 0.2046, 0.2106, 0.00901, 0.3283, 0.3625, 0.1232, 0.2886, 0.1131, 0.277, 0.4435, 0.05657, 0.2399, 0.2965, 0.1558, 0.1074, 0.2156, 0.2316, 0.1895, 0.05898, 0.1418, 0.239, 0.01687, 0.2394, 0.1471, 0.318, 0.08302, 0.384, 0.241, 0.2885, 0.2261, 0.1118, 0.1632, 0.3323, 0.3446, 0.06568, 0.143, 0.2469, 0.08528, 0.201, 0.2054, 0.02011, 0.2874, 0.3482, 0.3516, 0.03553, 0.1031, 0.04409, 0.2228, 0.2145, 0.202, 0.4303, 0.2535, 0.2406, 0.2722]): _vg.add([_i], _w, 'REPLACE')
_vg = ob_cylinder.vertex_groups.new(name='Bone.002')
for _i, _w in zip([0, 6, 8, 27, 40, 50, 51, 54, 65, 75, 76, 124, 126, 127, 158, 159, 160, 161, 162, 163, 164, 165, 166, 167, 168, 169, 170, 171, 172, 173, 174, 175, 176, 177, 178, 179, 180, 181, 182, 183, 184, 185, 186, 187, 188, 189, 190, 191, 192, 193, 194, 195, 196, 197, 198, 199, 200, 201, 202, 203, 204, 205, 206, 207, 208, 209, 210, 211, 212, 213, 214, 215, 216, 217, 218, 219, 220, 221, 222, 223, 224, 225, 226, 227, 228, 229, 230, 231, 232, 233, 234, 235, 236, 237, 238, 239, 240, 241, 242, 243, 244, 245, 246, 247, 248, 249, 250, 251, 252, 253, 254, 255, 256, 257, 258, 259, 260, 261, 262, 263, 264, 265, 266, 267, 268, 269, 270, 271, 272, 273, 274, 275, 276, 277, 278, 279, 280, 281, 282, 283, 284, 285, 286, 287, 288, 289, 290, 291, 292, 293, 294, 295, 296, 297, 298, 299, 300, 301, 302, 303, 304, 305, 306, 307, 308, 309, 310, 311, 312, 313, 314, 315, 316, 317, 318, 319, 320, 321, 322, 323, 324, 325, 326, 327, 328, 329, 330], [0.3589, 0.1845, 0.01192, 0.3079, 0.009932, 0.2785, 0.4559, 0.4059, 0.06596, 0.02581, 0.02956, 0.1541, 0.1959, 0.09337, 0.7039, 0.5176, 0.4296, 0.4201, 0.4985, 0.3703, 0.3703, 0.5029, 0.4154, 0.4851, 0.1043, 0.7479, 0.1958, 0.6901, 0.3934, 0.2287, 0.304, 0.3541, 0.3701, 0.319, 0.3043, 0.4545, 0.3759, 0.5187, 0.4346, 0.4431, 0.5144, 0.4056, 0.4894, 0.4004, 0.5785, 0.5674, 0.2941, 0.2676, 0.562, 0.6774, 0.4331, 0.5558, 0.3319, 0.429, 0.3529, 0.3276, 0.5476, 0.7733, 0.4823, 0.2369, 0.0765, 0.284, 0.3697, 0.3892, 0.01967, 0.3109, 0.4155, 0.47, 0.6751, 0.6273, 0.6223, 0.3358, 0.02419, 0.6202, 0.48, 0.0728, 0.601, 0.318, 0.4779, 0.4253, 0.5391, 0.4322, 0.5551, 0.5264, 0.7419, 0.75, 0.6423, 0.5937, 0.6453, 0.7461, 0.4826, 0.6256, 0.1192, 0.2965, 0.3332, 0.2547, 0.4247, 0.3306, 0.2132, 0.3343, 0.212, 0.3612, 0.4392, 0.2506, 0.4118, 0.5061, 0.3206, 0.3709, 0.3894, 0.4455, 0.5105, 0.5195, 0.5938, 0.4522, 0.4673, 0.5409, 0.6418, 0.5108, 0.7336, 0.7265, 0.03326, 0.5899, 0.5501, 0.5215, 0.6532, 0.6011, 0.5963, 0.5208, 0.6965, 0.3293, 0.3321, 0.3453, 0.4157, 0.408, 0.1391, 0.5817, 0.5453, 0.6524, 0.5805, 0.5236, 0.5935, 0.3137, 0.1915, 0.529, 0.3187, 0.3735, 0.2839, 0.3694, 0.3367, 0.4366, 0.2769, 0.3624, 0.4264, 0.1858, 0.4256, 0.624, 0.4798, 0.5069, 0.4994, 0.5968, 0.6155, 0.5836, 0.5771, 0.5436, 0.4322, 0.4217, 0.1012, 0.5354, 0.6444, 0.61, 0.5192, 0.3962, 0.4161, 0.1203, 0.3506, 0.5174, 0.5302, 0.1949, 0.62, 0.3326, 0.3558, 0.3614, 0.3638, 0.3165, 0.6606, 0.6745, 0.6352]): _vg.add([_i], _w, 'REPLACE')
_vg = ob_cylinder.vertex_groups.new(name='Bone.001')
for _i, _w in zip([158, 159, 160, 161, 162, 163, 164, 165, 166, 167, 168, 169, 170, 171, 172, 173, 174, 175, 176, 177, 178, 179, 180, 181, 182, 183, 184, 185, 186, 187, 188, 189, 190, 191, 192, 193, 194, 195, 196, 197, 198, 199, 200, 201, 202, 203, 204, 205, 206, 207, 208, 209, 210, 211, 212, 213, 214, 215, 216, 217, 218, 219, 220, 221, 222, 223, 224, 225, 226, 227, 228, 229, 230, 231, 232, 233, 234, 235, 236, 237, 238, 239, 240, 241, 242, 243, 244, 245, 246, 247, 248, 249, 250, 251, 252, 253, 254, 255, 256, 257, 258, 259, 260, 261, 262, 263, 264, 265, 266, 267, 268, 269, 270, 271, 272, 273, 274, 275, 276, 277, 278, 279, 280, 281, 282, 283, 284, 285, 286, 287, 288, 289, 290, 291, 292, 293, 294, 295, 296, 297, 298, 299, 300, 301, 302, 303, 304, 305, 306, 307, 308, 309, 310, 311, 312, 313, 314, 315, 316, 317, 318, 319, 320, 321, 322, 323, 324, 325, 326, 327, 328, 329, 330], [0.08215, 0.1274, 0.1536, 0.1737, 0.3289, 0.3235, 0.2982, 0.1859, 0.3657, 0.1678, 0.8797, 0.08197, 0.7709, 0.1306, 0.1826, 0.7203, 0.5665, 0.2054, 0.2637, 0.4181, 0.3279, 0.3708, 0.4223, 0.2451, 0.2297, 0.2737, 0.2351, 0.2635, 0.3954, 0.3435, 0.1634, 0.2124, 0.6609, 0.6953, 0.1379, 0.08524, 0.1326, 0.2074, 0.3789, 0.4048, 0.4337, 0.4934, 0.3494, 0.1021, 0.1029, 0.7276, 0.9006, 0.5842, 0.4072, 0.4183, 0.9562, 0.5393, 0.3778, 0.3588, 0.1491, 0.1064, 0.09644, 0.6176, 0.9548, 0.1139, 0.09729, 0.915, 0.2708, 0.318, 0.4334, 0.2296, 0.3719, 0.2159, 0.2378, 0.1447, 0.08856, 0.08172, 0.09913, 0.1005, 0.2035, 0.09913, 0.1128, 0.2274, 0.8499, 0.2751, 0.2988, 0.6573, 0.435, 0.3491, 0.7116, 0.4143, 0.7251, 0.4241, 0.43, 0.6908, 0.3871, 0.3618, 0.5514, 0.4299, 0.3982, 0.2492, 0.2944, 0.2193, 0.2735, 0.2479, 0.1945, 0.3847, 0.1187, 0.1441, 0.1338, 0.1028, 0.9505, 0.09484, 0.1628, 0.1138, 0.09107, 0.09989, 0.1042, 0.1069, 0.1865, 0.2458, 0.2243, 0.3742, 0.3797, 0.3815, 0.8314, 0.08996, 0.09219, 0.2245, 0.1309, 0.3633, 0.1295, 0.2428, 0.7519, 0.231, 0.3848, 0.4707, 0.6087, 0.4149, 0.4317, 0.3739, 0.6641, 0.4958, 0.3346, 0.7808, 0.335, 0.2289, 0.2022, 0.4101, 0.1166, 0.1622, 0.09604, 0.1903, 0.3111, 0.2933, 0.2355, 0.2337, 0.8754, 0.3989, 0.2126, 0.1431, 0.3955, 0.4028, 0.3785, 0.8447, 0.3621, 0.1344, 0.1182, 0.7623, 0.2769, 0.6203, 0.4214, 0.4242, 0.4342, 0.2532, 0.08584, 0.08484, 0.09256]): _vg.add([_i], _w, 'REPLACE')
_vg = ob_cylinder.vertex_groups.new(name='bottom.trunk')
for _i, _w in zip([3, 4, 5, 11, 13, 14, 16, 17, 19, 20, 21, 22, 23, 25, 26, 28, 29, 30, 31, 32, 33, 35, 38, 39, 41, 43, 44, 45, 47, 48, 49, 52, 53, 55, 56, 57, 58, 59, 60, 61, 63, 64, 67, 68, 69, 71, 72, 73, 77, 78, 79, 80, 83, 84, 85, 87, 88, 89, 90, 91, 92, 94, 95, 96, 97, 98, 99, 100, 101, 102, 103, 106, 107, 108, 109, 110, 111, 112, 114, 120, 122, 128, 129, 131, 132, 133, 134, 135, 136, 139, 140, 141, 144, 146, 147, 148, 149, 150, 153, 154, 156, 157], [0.9731, 0.9993, 0.9975, 0.3274, 0.08284, 0.9991, 0.1498, 0.6936, 0.9846, 0.9965, 0.9977, 0.9983, 0.2066, 0.9583, 0.7677, 0.9798, 0.8957, 0.9822, 0.05267, 0.9941, 0.9984, 1.001, 0.6114, 0.06028, 0.8884, 0.3815, 0.8183, 0.977, 0.9974, 0.9978, 0.9982, 0.9977, 0.3016, 0.1606, 0.3137, 0.9562, 0.988, 0.9494, 0.0588, 0.7016, 0.9717, 0.09427, 0.6796, 0.1077, 0.99, 0.9946, 0.9959, 0.9977, 0.9957, 0.971, 0.9498, 0.1441, 0.889, 0.7555, 0.3378, 0.998, 0.9876, 0.9274, 1.0, 1.003, 0.9287, 0.9958, 0.9935, 0.7343, 0.9951, 0.9979, 0.9837, 0.9598, 0.8579, 0.05235, 0.01217, 0.9821, 0.973, 0.6907, 0.2622, 0.9923, 0.171, 0.03463, 0.9981, 0.9297, 0.1991, 0.5227, 0.3273, 0.9867, 0.976, 0.7048, 0.9948, 0.1286, 0.8534, 0.9986, 0.9969, 0.9376, 0.9791, 0.9961, 0.9945, 0.9505, 0.109, 0.08327, 0.9499, 0.7541, 0.9977, 0.9986]): _vg.add([_i], _w, 'REPLACE')
_vg = ob_cylinder.vertex_groups.new(name='mid.trunk')
for _i, _w in zip([1, 2, 3, 7, 9, 11, 12, 13, 15, 16, 17, 18, 23, 24, 25, 26, 29, 31, 34, 37, 38, 39, 41, 42, 43, 44, 46, 53, 55, 56, 57, 59, 60, 61, 62, 63, 64, 66, 67, 68, 70, 78, 79, 80, 81, 82, 83, 84, 85, 86, 89, 92, 93, 96, 100, 101, 102, 103, 105, 107, 108, 109, 111, 112, 113, 115, 116, 118, 119, 120, 121, 122, 125, 128, 129, 130, 133, 135, 136, 137, 138, 141, 142, 143, 145, 148, 149, 150, 151, 152, 153, 154, 155], [0.7177, 0.009243, 0.00372, 0.1553, 0.2658, 0.687, 0.6044, 0.9162, 0.08826, 0.8408, 0.3074, 0.731, 0.7908, 0.08458, 0.03158, 0.2387, 0.1046, 0.9171, 0.9607, 0.1068, 0.389, 0.8806, 0.1115, 0.7995, 0.6142, 0.1817, 0.08656, 0.6977, 0.8315, 0.6839, 0.03778, 0.05089, 0.8322, 0.3025, 0.023, 0.006843, 0.8997, 0.8409, 0.3184, 0.8778, 0.7056, 0.008349, 0.05048, 0.8327, 0.8653, 0.09555, 0.1111, 0.2454, 0.6591, 0.1484, 0.07265, 0.07129, 0.9811, 0.2669, 0.03091, 0.1436, 0.9262, 0.9484, 0.1571, 0.004506, 0.3095, 0.7348, 0.8422, 0.7916, 0.08246, 0.9651, 0.8968, 0.7621, 0.8931, 0.07089, 0.734, 0.8246, 0.01082, 0.4771, 0.6751, 0.1719, 0.2969, 0.8672, 0.1463, 0.9083, 0.0665, 0.06242, 0.9527, 0.1631, 0.6181, 0.04932, 0.8547, 0.8656, 0.1635, 0.2273, 0.04979, 0.2523, 0.1252]): _vg.add([_i], _w, 'REPLACE')
_vg = ob_cylinder.vertex_groups.new(name='top.trunk')
for _i, _w in zip([0, 1, 2, 6, 7, 8, 9, 10, 12, 15, 18, 24, 27, 31, 34, 36, 37, 39, 40, 42, 46, 50, 51, 54, 60, 62, 65, 66, 70, 74, 75, 76, 81, 82, 86, 93, 104, 105, 112, 113, 116, 117, 118, 119, 121, 123, 124, 125, 126, 127, 130, 137, 138, 142, 143, 145, 149, 150, 151, 152, 155], [0.3523, 0.2844, 0.9161, 0.3538, 0.8425, 0.8693, 0.7348, 0.1609, 0.3998, 0.9469, 0.2928, 0.9603, 0.6992, 0.01092, 0.01418, 0.8567, 0.9067, 0.0609, 0.9286, 0.2092, 0.8066, 0.7181, 0.411, 0.4498, 0.125, 0.8676, 0.8573, 0.1612, 0.2781, 0.9525, 0.1101, 0.3411, 0.1173, 0.8785, 0.854, 0.01548, 0.8791, 0.8359, 0.1721, 0.8685, 0.1017, 0.9753, 0.2489, 0.09609, 0.2799, 0.9066, 0.6811, 0.8262, 0.611, 0.3057, 0.8259, 0.1021, 0.9239, 0.01072, 0.8652, 0.373, 0.03109, 0.05501, 0.8334, 0.8355, 0.8505]): _vg.add([_i], _w, 'REPLACE')
_vg = ob_cylinder.vertex_groups.new(name='cap.bottom')
for _i, _w in zip([0, 6, 8, 10, 27, 36, 50, 51, 54, 75, 76, 104, 124, 125, 126, 127], [0.5197, 0.1056, 0.01557, 0.05256, 0.2015, 0.1109, 0.1239, 0.4603, 0.4297, 0.79, 0.06224, 0.07771, 0.07808, 0.1144, 0.3282, 0.6725]): _vg.add([_i], _w, 'REPLACE')
_vg = ob_cylinder.vertex_groups.new(name='cap.top')
for _i, _w in zip([159, 162, 163, 168, 170, 173, 176, 186, 190, 191, 195, 200, 203, 204, 208, 215, 216, 219, 222, 224, 227, 232, 235, 236, 238, 239, 240, 242, 244, 246, 247, 249, 254, 259, 264, 274, 276, 278, 281, 282, 283, 285, 286, 294, 297, 301, 303, 305, 306, 307, 310, 311, 312, 314, 317, 321, 322, 323], [0.006684, 0.1308, 0.06964, 0.8589, 0.7181, 0.6282, 0.06909, 0.1077, 0.6042, 0.6592, 0.005864, 0.214, 0.6803, 0.6809, 0.9213, 0.5615, 0.9605, 0.885, 0.2178, 0.2153, 0.03039, 0.07692, 0.05206, 0.7606, 0.03688, 0.2234, 0.1536, 0.1675, 0.2048, 0.006692, 0.3164, 0.04876, 0.03338, 0.2903, 0.9233, 0.0133, 0.05587, 0.7023, 0.1286, 0.03586, 0.1842, 0.01158, 0.5904, 0.4211, 0.6933, 0.2796, 0.0623, 0.003359, 0.09746, 0.05511, 0.7533, 0.3267, 0.1594, 0.268, 0.5844, 0.6903, 0.1408, 0.5632]): _vg.add([_i], _w, 'REPLACE')
_vg = ob_cylinder.vertex_groups.new(name='cap.bottom.005')
for _i, _w in zip([159, 160, 161, 162, 163, 164, 170, 172, 173, 175, 176, 178, 193, 194, 195, 202, 203, 204, 217, 218, 221, 230, 231, 232, 234, 235, 236, 237, 238, 239, 240, 241, 242, 270, 271, 273, 274, 276, 279, 280, 281, 282, 283, 285, 286, 318, 320, 321, 322, 327], [0.4875, 0.06637, 0.04954, 0.5421, 0.1571, 0.00948, 0.05098, 0.232, 0.2695, 0.05599, 0.2707, 0.008779, 0.008735, 0.1502, 0.8137, 0.07453, 0.004869, 0.05356, 0.03694, 0.1642, 0.04373, 0.05249, 0.07077, 0.6554, 0.1757, 0.8578, 0.1267, 0.06187, 0.09854, 0.1112, 0.2057, 0.003012, 0.006784, 0.06733, 0.1337, 0.05043, 0.1659, 0.07514, 0.02832, 0.02983, 0.1961, 0.447, 0.7025, 0.128, 0.1855, 0.0116, 0.0732, 0.2136, 0.04567, 0.05355]): _vg.add([_i], _w, 'REPLACE')
_vg = ob_cylinder.vertex_groups.new(name='cap.bottom.006')
for _i, _w in zip([165, 166, 167, 168, 179, 180, 181, 182, 183, 185, 186, 187, 188, 189, 190, 191, 192, 197, 200, 203, 210, 213, 215, 222, 223, 224, 225, 226, 227, 244, 246, 247, 248, 249, 251, 252, 253, 254, 255, 257, 258, 259, 260, 261, 264, 266, 267, 277, 278, 293, 294, 296, 297, 298, 301, 302, 303, 305, 306, 307, 308, 309, 310, 311, 312, 314, 315, 316, 317, 322, 323], [0.05337, 0.1261, 0.329, 0.06855, 0.1425, 0.03317, 0.7729, 0.3353, 0.07985, 0.2203, 0.4439, 0.1175, 0.05497, 0.9745, 0.2658, 0.1514, 0.1069, 0.06036, 0.6131, 0.05898, 0.09619, 0.01032, 0.07983, 0.6583, 0.2258, 0.6625, 0.1794, 0.8995, 0.3729, 0.06255, 0.04176, 0.2049, 0.07533, 0.2376, 0.05189, 0.06656, 0.6145, 0.634, 0.7723, 0.07811, 0.4023, 0.4781, 0.04519, 0.1915, 0.00671, 0.07848, 0.04307, 0.09156, 0.1184, 0.1081, 0.2819, 0.2075, 0.1813, 0.07275, 0.5715, 0.1282, 0.511, 0.7808, 0.8139, 0.7591, 0.1348, 0.212, 0.07201, 0.1548, 0.2762, 0.5691, 0.02002, 0.09404, 0.0373, 0.004204, 0.07473]): _vg.add([_i], _w, 'REPLACE')
_vg = ob_cylinder.vertex_groups.new(name='cap.bottom.007')
for _i, _w in zip([162, 163, 164, 166, 172, 173, 174, 175, 176, 177, 178, 179, 180, 181, 185, 186, 187, 190, 196, 197, 198, 199, 204, 205, 206, 207, 208, 209, 210, 221, 222, 236, 237, 238, 239, 240, 241, 242, 244, 245, 246, 247, 248, 249, 250, 251, 252, 253, 254, 264, 273, 274, 275, 276, 277, 278, 283, 285, 286, 287, 288, 289, 290, 291, 293, 294, 295, 296, 297, 298, 306, 307, 310, 315, 316, 317, 318, 324, 325, 326, 327], [0.1641, 0.3431, 0.08164, 0.09956, 0.04331, 0.01589, 0.5259, 0.0391, 0.1879, 0.06775, 0.1042, 0.2961, 0.06915, 0.01971, 0.01274, 0.3123, 0.0461, 0.0004858, 0.07591, 0.6589, 0.06146, 0.05598, 0.2171, 0.1937, 0.2274, 0.6968, 0.0404, 0.08815, 0.1236, 0.2352, 0.07462, 0.07473, 0.1412, 0.2921, 0.5722, 0.4799, 0.2013, 0.749, 0.6871, 0.07694, 0.8376, 0.4261, 0.1375, 0.4748, 0.268, 0.06392, 0.06376, 0.01926, 0.1402, 0.0006273, 0.08265, 0.1164, 0.1246, 0.6109, 0.1027, 0.1446, 0.03808, 0.1448, 0.1657, 0.02851, 0.07034, 0.9695, 0.5383, 0.1228, 0.1941, 0.2472, 0.09432, 0.1003, 0.07832, 0.02437, 0.01361, 0.08331, 0.1433, 0.2395, 0.1272, 0.3264, 0.4274, 0.06603, 0.07619, 0.09074, 0.0996]): _vg.add([_i], _w, 'REPLACE')
_vg = ob_cylinder.vertex_groups.new(name='cap.bottom.008')
for _i, _w in zip([159, 168, 170, 173, 190, 191, 192, 193, 200, 202, 203, 213, 214, 215, 218, 219, 224, 227, 231, 232, 234, 235, 259, 260, 261, 265, 267, 269, 271, 279, 280, 281, 282, 301, 302, 303, 304, 311, 312, 313, 314, 321, 322, 323, 328], [0.07115, 0.03382, 0.1775, 0.01868, 0.0709, 0.1416, 0.03903, 0.004626, 0.07711, 0.213, 0.2013, 0.01459, 0.01119, 0.2939, 0.0895, 0.06135, 0.05681, 0.085, 0.01818, 0.1479, 0.01601, 0.0134, 0.1535, 0.00223, 0.03962, 0.02456, 0.2943, 0.06084, 0.02298, 0.05927, 0.08895, 0.5416, 0.125, 0.07616, 0.1293, 0.1211, 0.01995, 0.4399, 0.3698, 0.8371, 0.08602, 0.04695, 0.7298, 0.2977, 0.001453]): _vg.add([_i], _w, 'REPLACE')
_vg = ob_cylinder.vertex_groups.new(name='bottom.trunk.001')
for _i, _w in zip([3, 4, 5, 11, 14, 17, 19, 20, 21, 22, 25, 26, 28, 29, 30, 32, 33, 35, 38, 44, 45, 47, 48, 49, 52, 53, 57, 58, 59, 61, 63, 69, 71, 72, 73, 77, 78, 79, 83, 84, 87, 88, 89, 90, 91, 92, 94, 95, 97, 98, 99, 100, 101, 106, 107, 108, 109, 110, 114, 120, 128, 129, 131, 132, 133, 134, 139, 140, 141, 144, 146, 147, 148, 153, 154, 156, 157], [0.9243, 0.4818, 0.4702, 0.09597, 0.4782, 0.07396, 0.8561, 0.4348, 0.4714, 0.4101, 0.6358, 0.1867, 0.4696, 0.1338, 0.1934, 0.4387, 0.4671, 0.4465, 0.01918, 0.05254, 0.6797, 0.4541, 0.4539, 0.4753, 0.4868, 0.02201, 0.1904, 0.4932, 0.3617, 0.264, 0.1484, 0.6732, 0.4229, 0.4945, 0.5046, 0.4322, 0.2067, 0.244, 0.02677, 0.05451, 0.472, 0.3726, 0.02652, 0.475, 0.473, 0.09462, 0.4899, 0.4784, 0.5215, 0.47, 0.7572, 0.2974, 0.1234, 0.544, 0.5879, 0.2665, 0.03663, 0.828, 0.4871, 0.2679, 0.004971, 0.006208, 0.1984, 0.159, 0.01633, 0.4461, 0.4807, 0.4807, 0.08238, 0.6012, 0.4314, 0.4968, 0.6947, 0.747, 0.1149, 0.4748, 0.4812]): _vg.add([_i], _w, 'REPLACE')
_vg = ob_cylinder.vertex_groups.new(name='cap.bottom.001')
for _i, _w in zip([0, 6, 8, 27, 40, 50, 51, 54, 65, 123, 125, 126, 161, 162, 163, 164, 166, 172, 174, 175, 176, 177, 178, 179, 180, 181, 182, 183, 185, 186, 187, 196, 197, 198, 199, 205, 206, 207, 209, 210, 211, 221, 223, 225, 237, 238, 239, 240, 241, 243, 245, 246, 247, 248, 249, 250, 251, 252, 253, 254, 257, 273, 274, 275, 276, 277, 285, 287, 288, 290, 291, 292, 293, 295, 296, 298, 307, 308, 309, 315, 316, 318, 324, 325, 326, 327], [0.1164, 0.5324, 0.08465, 0.0613, 0.03751, 0.0268, 0.1058, 0.1003, 0.1243, 0.04381, 0.00316, 0.03695, 0.01378, 0.01475, 0.1384, 0.1226, 0.5278, 0.02164, 0.1885, 0.05897, 0.0901, 0.831, 0.4214, 0.4344, 0.7216, 0.0197, 0.05348, 0.08605, 0.1226, 0.08908, 0.3233, 0.8486, 0.2214, 0.8868, 0.8574, 0.6391, 0.7227, 0.264, 0.6248, 0.5862, 0.05, 0.4465, 0.05474, 0.01939, 0.2738, 0.2175, 0.00675, 0.04598, 0.6224, 0.9793, 0.8776, 0.07081, 0.00131, 0.6439, 0.1885, 0.2565, 0.4671, 0.5189, 0.07775, 0.07137, 0.05177, 0.1506, 0.09954, 0.1803, 0.1132, 0.5708, 0.1513, 0.05707, 0.7583, 0.2, 0.8321, 0.994, 0.5425, 0.1788, 0.3723, 0.1799, 0.01957, 0.05181, 0.06204, 0.6618, 0.5923, 0.3914, 0.9055, 0.8782, 0.7924, 0.1918]): _vg.add([_i], _w, 'REPLACE')
_vg = ob_cylinder.vertex_groups.new(name='cap.bottom.002')
for _i, _w in zip([158, 159, 165, 167, 169, 171, 174, 188, 192, 193, 194, 200, 201, 202, 205, 212, 213, 214, 217, 218, 220, 227, 228, 229, 230, 231, 232, 233, 234, 250, 256, 259, 260, 261, 262, 263, 265, 266, 267, 268, 269, 270, 271, 279, 280, 281, 282, 290, 295, 299, 302, 303, 304, 305, 311, 312, 313, 314, 320, 322, 328, 329, 330], [0.9898, 0.08795, 0.05721, 0.06394, 0.9779, 0.0377, 0.0003458, 0.1909, 0.3649, 0.6797, 0.005316, 0.01705, 0.9276, 0.5649, 0.004983, 0.2655, 0.7982, 0.8906, 0.1898, 0.2929, 0.7407, 0.2225, 0.9692, 0.7637, 0.3725, 0.3416, 0.03627, 0.4329, 0.1037, 0.04168, 0.1194, 0.01654, 0.5974, 0.2103, 0.7653, 0.851, 0.9229, 0.1733, 0.5996, 0.9444, 0.8831, 0.2921, 0.2016, 0.7586, 0.7553, 0.07499, 0.1248, 0.09481, 0.004208, 0.05678, 0.5643, 0.1462, 0.9352, 0.0226, 0.02558, 0.12, 0.1056, 0.0006062, 0.08648, 0.02422, 0.8038, 0.9197, 0.9609]): _vg.add([_i], _w, 'REPLACE')
_vg = ob_cylinder.vertex_groups.new(name='cap.bottom.003')
for _i, _w in zip([2, 10, 27, 46, 50, 51, 62, 75, 76, 104, 113, 123, 124, 155, 159, 160, 161, 162, 163, 164, 171, 172, 174, 175, 176, 177, 178, 193, 194, 195, 196, 201, 202, 205, 217, 218, 220, 221, 229, 230, 231, 232, 233, 234, 235, 237, 238, 239, 240, 241, 270, 271, 272, 273, 274, 275, 276, 279, 280, 281, 282, 283, 284, 285, 286, 287, 288, 290, 318, 319, 320, 327, 328, 329], [0.06723, 0.7897, 0.03599, 0.1016, 0.1249, 0.003507, 0.07286, 0.09776, 0.5939, 0.001303, 0.05355, 0.01882, 0.225, 0.003603, 0.3291, 0.8937, 0.8868, 0.1238, 0.2876, 0.7521, 0.9518, 0.6762, 0.2199, 0.83, 0.3796, 0.08523, 0.4291, 0.2753, 0.7819, 0.1212, 0.05962, 0.0111, 0.1228, 0.01538, 0.7687, 0.438, 0.1093, 0.2485, 0.2306, 0.5763, 0.5634, 0.07128, 0.6329, 0.6784, 0.02908, 0.5012, 0.3449, 0.05306, 0.1055, 0.1347, 0.6278, 0.6267, 0.9773, 0.7018, 0.5866, 0.6574, 0.1392, 0.1379, 0.1055, 0.04214, 0.2609, 0.04116, 0.9949, 0.5431, 0.01971, 0.883, 0.1503, 0.03262, 0.1281, 0.9863, 0.8249, 0.6384, 0.1527, 0.05688]): _vg.add([_i], _w, 'REPLACE')
_vg = ob_cylinder.vertex_groups.new(name='cap.bottom.004')
for _i, _w in zip([165, 166, 167, 174, 179, 180, 181, 182, 183, 184, 185, 186, 187, 188, 192, 197, 198, 199, 200, 201, 205, 209, 210, 211, 212, 213, 214, 220, 223, 225, 226, 227, 245, 248, 249, 250, 251, 252, 253, 254, 255, 256, 257, 258, 260, 261, 262, 263, 266, 267, 268, 269, 277, 290, 293, 295, 296, 298, 299, 300, 301, 302, 303, 305, 307, 308, 309, 312, 314, 315, 316, 325, 326], [0.8755, 0.2327, 0.5667, 0.02233, 0.09897, 0.1559, 0.1319, 0.5776, 0.8032, 0.9486, 0.6141, 0.03114, 0.4975, 0.7287, 0.4695, 0.01603, 0.01672, 0.06543, 0.02857, 0.02745, 0.1017, 0.245, 0.1795, 0.9019, 0.7026, 0.1332, 0.05896, 0.1146, 0.691, 0.7642, 0.03593, 0.2738, 0.002372, 0.1291, 0.03951, 0.4014, 0.3993, 0.3366, 0.2549, 0.1078, 0.1801, 0.8709, 0.8464, 0.5547, 0.3212, 0.5319, 0.2205, 0.1288, 0.7177, 0.03012, 0.002974, 0.01661, 0.2211, 0.1224, 0.1356, 0.6821, 0.3048, 0.6954, 0.933, 0.9793, 0.001934, 0.1575, 0.1523, 0.126, 0.06086, 0.789, 0.6966, 0.05806, 0.005581, 0.04513, 0.1718, 0.002868, 0.08138]): _vg.add([_i], _w, 'REPLACE')
_m = ob_cylinder.modifiers.new('Armature', 'ARMATURE')
_m = ob_cylinder.modifiers.new('Armature.001', 'ARMATURE')
_m.object = ob_armature
ob_lamp.location = (4.076, 1.005, 5.904)
ob_lamp.rotation_euler = (0.6503, 0.05522, 1.866)
ob_lamp.lock_rotations_4d = False
ob_lamp.empty_display_type = 'ARROWS'
ob_lamp.color = (0.0, 0.0, 0.0, 0.0)
ob_lamp.lineart.crease_threshold = 0.0
ob_camera.location = (0.08885, -21.52, 2.538)
ob_camera.rotation_euler = (1.591, 0.002811, 0.03944)
ob_camera.lock_rotations_4d = False
ob_camera.empty_display_type = 'ARROWS'
ob_camera.color = (0.0, 0.0, 0.0, 0.0)
ob_camera.display_type = 'WIRE'
ob_camera.lineart.crease_threshold = 0.0
ob_armature.location = (0.0, 0.0, 0.0)
ob_armature.rotation_euler = (-0.05972, -0.04261, 0.002547)
ob_armature.scale = (5.043, 5.043, 5.043)
ob_armature.lineart.crease_threshold = 0.0
ob_empty_001.location = (-2.805, -4.039, 5.68)
ob_empty_001.rotation_euler = (1.571, -0.0, 0.0)
ob_empty_001.scale = (5.305, 5.305, 5.305)
ob_empty_001.empty_display_type = 'IMAGE'
ob_empty_001.empty_image_offset = (0.0, 0.0)
ob_empty_001.color = (1.0, 1.0, 1.0, 0.5)
ob_empty_001.lineart.crease_threshold = 0.0
ob_empty.location = (-1.974, -4.039, 0.0)
ob_empty.rotation_euler = (1.571, -1.571, 0.0)
ob_empty.scale = (5.305, 5.305, 5.305)
ob_empty.empty_display_type = 'IMAGE'
ob_empty.empty_image_offset = (0.0, 0.0)
ob_empty.color = (1.0, 1.0, 1.0, 0.5)
ob_empty.lineart.crease_threshold = 0.0

# ---- collection membership
col_collection_1.objects.link(ob_hemi_001)
col_collection_1.objects.link(ob_hemi)
col_collection_1.objects.link(ob_cylinder)
col_collection_1.objects.link(ob_lamp)
col_collection_1.objects.link(ob_camera)
col_collection_2.objects.link(ob_armature)
col_collection_20.objects.link(ob_empty_001)
col_collection_20.objects.link(ob_empty)

# ---- scene / render settings (as saved in the file)
scene.camera = ob_camera
scene.frame_start = 1; scene.frame_end = 575; scene.frame_set(61)
scene.render.engine = 'BLENDER_EEVEE_NEXT'
scene.render.image_settings.file_format = 'FFMPEG'
scene.render.image_settings.color_mode = 'RGB'
scene.render.image_settings.compression = 90
scene.render.resolution_percentage = 50
scene.render.dither_intensity = 0.0
scene.cycles.use_denoising = False
scene.cycles.samples = 10
scene.cycles.sampling_pattern = 'TABULATED_SOBOL'
scene.cycles.light_sampling_threshold = 0.0
scene.cycles.use_adaptive_sampling = False
scene.cycles.use_light_tree = False
scene.cycles.blur_glossy = 0.0
scene.cycles.pixel_filter_type = 'GAUSSIAN'
scene.cycles.sample_clamp_indirect = 0.0
scene.view_settings.view_transform = 'Standard'
bpy.context.view_layer.update()
